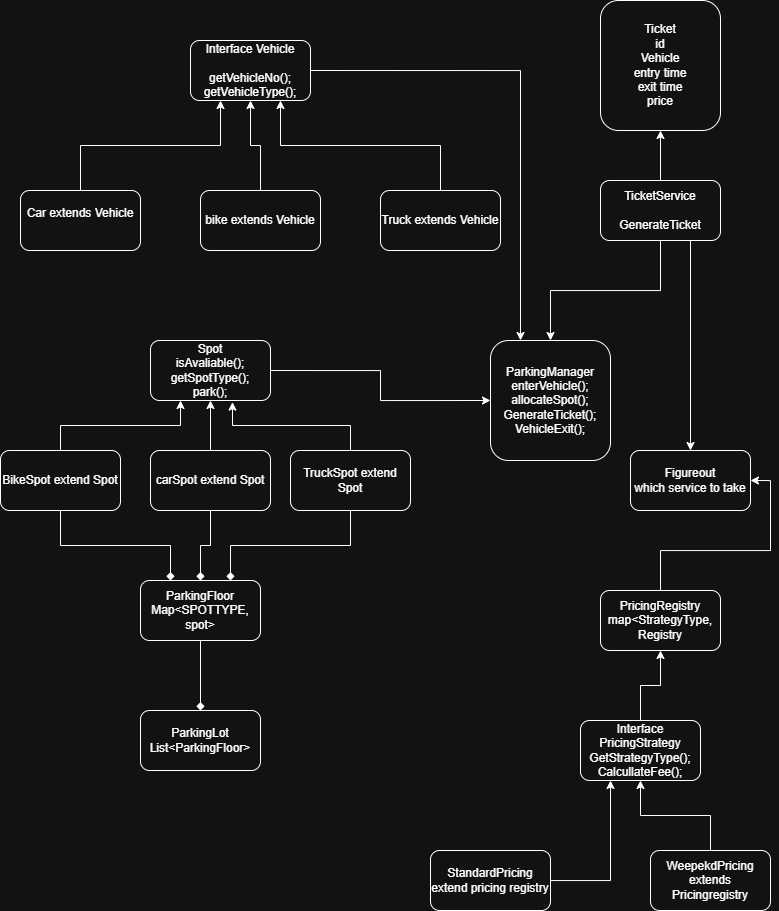

The diagram above was exported from draw.io. Its source (the exported page's mxGraphModel, read from the mxfile embedded in the PNG):
<mxGraphModel dx="1212" dy="733" grid="1" gridSize="10" guides="1" tooltips="1" connect="1" arrows="1" fold="1" page="1" pageScale="1" pageWidth="850" pageHeight="1100" math="0" shadow="0">
  <root>
    <mxCell id="0" />
    <mxCell id="1" parent="0" />
    <mxCell id="0ZQ3rUuF4hE7DZ4fBUqy-27" edge="1" parent="1" source="0ZQ3rUuF4hE7DZ4fBUqy-1" style="edgeStyle=orthogonalEdgeStyle;rounded=0;orthogonalLoop=1;jettySize=auto;html=1;exitX=1;exitY=0.5;exitDx=0;exitDy=0;entryX=0.25;entryY=0;entryDx=0;entryDy=0;" target="0ZQ3rUuF4hE7DZ4fBUqy-22">
      <mxGeometry relative="1" as="geometry" />
    </mxCell>
    <mxCell id="0ZQ3rUuF4hE7DZ4fBUqy-1" parent="1" style="rounded=1;whiteSpace=wrap;html=1;" value="Interface Vehicle&lt;div&gt;&lt;br&gt;&lt;/div&gt;&lt;div&gt;getVehicleNo();&lt;/div&gt;&lt;div&gt;getVehicleType();&lt;/div&gt;" vertex="1">
      <mxGeometry height="60" width="120" x="260" y="50" as="geometry" />
    </mxCell>
    <mxCell id="0ZQ3rUuF4hE7DZ4fBUqy-7" edge="1" parent="1" source="0ZQ3rUuF4hE7DZ4fBUqy-2" style="edgeStyle=orthogonalEdgeStyle;rounded=0;orthogonalLoop=1;jettySize=auto;html=1;exitX=0.5;exitY=0;exitDx=0;exitDy=0;entryX=0.25;entryY=1;entryDx=0;entryDy=0;" target="0ZQ3rUuF4hE7DZ4fBUqy-1">
      <mxGeometry relative="1" as="geometry" />
    </mxCell>
    <mxCell id="0ZQ3rUuF4hE7DZ4fBUqy-2" parent="1" style="rounded=1;whiteSpace=wrap;html=1;" value="Car extends Vehicle&lt;div&gt;&lt;br&gt;&lt;/div&gt;" vertex="1">
      <mxGeometry height="60" width="120" x="90" y="200" as="geometry" />
    </mxCell>
    <mxCell id="0ZQ3rUuF4hE7DZ4fBUqy-28" edge="1" parent="1" source="0ZQ3rUuF4hE7DZ4fBUqy-3" style="edgeStyle=orthogonalEdgeStyle;rounded=0;orthogonalLoop=1;jettySize=auto;html=1;exitX=1;exitY=0.5;exitDx=0;exitDy=0;entryX=0;entryY=0.5;entryDx=0;entryDy=0;" target="0ZQ3rUuF4hE7DZ4fBUqy-22">
      <mxGeometry relative="1" as="geometry" />
    </mxCell>
    <mxCell id="0ZQ3rUuF4hE7DZ4fBUqy-3" parent="1" style="rounded=1;whiteSpace=wrap;html=1;" value="Spot&lt;div&gt;isAvaliable();&lt;/div&gt;&lt;div&gt;getSpotType();&lt;/div&gt;&lt;div&gt;park();&lt;/div&gt;" vertex="1">
      <mxGeometry height="60" width="120" x="220" y="350" as="geometry" />
    </mxCell>
    <mxCell id="0ZQ3rUuF4hE7DZ4fBUqy-8" edge="1" parent="1" source="0ZQ3rUuF4hE7DZ4fBUqy-4" style="edgeStyle=orthogonalEdgeStyle;rounded=0;orthogonalLoop=1;jettySize=auto;html=1;exitX=0.5;exitY=0;exitDx=0;exitDy=0;entryX=0.5;entryY=1;entryDx=0;entryDy=0;" target="0ZQ3rUuF4hE7DZ4fBUqy-1">
      <mxGeometry relative="1" as="geometry" />
    </mxCell>
    <mxCell id="0ZQ3rUuF4hE7DZ4fBUqy-4" parent="1" style="rounded=1;whiteSpace=wrap;html=1;" value="bike extends Vehicle" vertex="1">
      <mxGeometry height="60" width="120" x="270" y="200" as="geometry" />
    </mxCell>
    <mxCell id="0ZQ3rUuF4hE7DZ4fBUqy-9" edge="1" parent="1" source="0ZQ3rUuF4hE7DZ4fBUqy-5" style="edgeStyle=orthogonalEdgeStyle;rounded=0;orthogonalLoop=1;jettySize=auto;html=1;exitX=0.5;exitY=0;exitDx=0;exitDy=0;entryX=0.75;entryY=1;entryDx=0;entryDy=0;" target="0ZQ3rUuF4hE7DZ4fBUqy-1">
      <mxGeometry relative="1" as="geometry" />
    </mxCell>
    <mxCell id="0ZQ3rUuF4hE7DZ4fBUqy-5" parent="1" style="rounded=1;whiteSpace=wrap;html=1;" value="Truck extends Vehicle" vertex="1">
      <mxGeometry height="60" width="120" x="450" y="200" as="geometry" />
    </mxCell>
    <mxCell id="0ZQ3rUuF4hE7DZ4fBUqy-14" edge="1" parent="1" source="0ZQ3rUuF4hE7DZ4fBUqy-10" style="edgeStyle=orthogonalEdgeStyle;rounded=0;orthogonalLoop=1;jettySize=auto;html=1;exitX=0.5;exitY=0;exitDx=0;exitDy=0;entryX=0.5;entryY=1;entryDx=0;entryDy=0;" target="0ZQ3rUuF4hE7DZ4fBUqy-3">
      <mxGeometry relative="1" as="geometry" />
    </mxCell>
    <mxCell id="0ZQ3rUuF4hE7DZ4fBUqy-18" edge="1" parent="1" source="0ZQ3rUuF4hE7DZ4fBUqy-10" style="edgeStyle=orthogonalEdgeStyle;rounded=0;orthogonalLoop=1;jettySize=auto;html=1;exitX=0.5;exitY=1;exitDx=0;exitDy=0;endArrow=diamond;endFill=1;" target="0ZQ3rUuF4hE7DZ4fBUqy-16">
      <mxGeometry relative="1" as="geometry" />
    </mxCell>
    <mxCell id="0ZQ3rUuF4hE7DZ4fBUqy-10" parent="1" style="rounded=1;whiteSpace=wrap;html=1;" value="carSpot extend Spot" vertex="1">
      <mxGeometry height="60" width="120" x="220" y="460" as="geometry" />
    </mxCell>
    <mxCell id="0ZQ3rUuF4hE7DZ4fBUqy-19" edge="1" parent="1" source="0ZQ3rUuF4hE7DZ4fBUqy-11" style="edgeStyle=orthogonalEdgeStyle;rounded=0;orthogonalLoop=1;jettySize=auto;html=1;exitX=0.5;exitY=1;exitDx=0;exitDy=0;entryX=0.75;entryY=0;entryDx=0;entryDy=0;endArrow=diamond;endFill=1;" target="0ZQ3rUuF4hE7DZ4fBUqy-16">
      <mxGeometry relative="1" as="geometry" />
    </mxCell>
    <mxCell id="0ZQ3rUuF4hE7DZ4fBUqy-11" parent="1" style="rounded=1;whiteSpace=wrap;html=1;" value="TruckSpot extend Spot" vertex="1">
      <mxGeometry height="60" width="120" x="360" y="460" as="geometry" />
    </mxCell>
    <mxCell id="0ZQ3rUuF4hE7DZ4fBUqy-13" edge="1" parent="1" source="0ZQ3rUuF4hE7DZ4fBUqy-12" style="edgeStyle=orthogonalEdgeStyle;rounded=0;orthogonalLoop=1;jettySize=auto;html=1;exitX=0.5;exitY=0;exitDx=0;exitDy=0;entryX=0.25;entryY=1;entryDx=0;entryDy=0;" target="0ZQ3rUuF4hE7DZ4fBUqy-3">
      <mxGeometry relative="1" as="geometry" />
    </mxCell>
    <mxCell id="0ZQ3rUuF4hE7DZ4fBUqy-17" edge="1" parent="1" source="0ZQ3rUuF4hE7DZ4fBUqy-12" style="edgeStyle=orthogonalEdgeStyle;rounded=0;orthogonalLoop=1;jettySize=auto;html=1;exitX=0.5;exitY=1;exitDx=0;exitDy=0;entryX=0.25;entryY=0;entryDx=0;entryDy=0;endArrow=diamond;endFill=1;" target="0ZQ3rUuF4hE7DZ4fBUqy-16">
      <mxGeometry relative="1" as="geometry" />
    </mxCell>
    <mxCell id="0ZQ3rUuF4hE7DZ4fBUqy-12" parent="1" style="rounded=1;whiteSpace=wrap;html=1;" value="BikeSpot extend Spot" vertex="1">
      <mxGeometry height="60" width="120" x="70" y="460" as="geometry" />
    </mxCell>
    <mxCell id="0ZQ3rUuF4hE7DZ4fBUqy-15" edge="1" parent="1" source="0ZQ3rUuF4hE7DZ4fBUqy-11" style="edgeStyle=orthogonalEdgeStyle;rounded=0;orthogonalLoop=1;jettySize=auto;html=1;exitX=0.5;exitY=0;exitDx=0;exitDy=0;entryX=0.683;entryY=1.027;entryDx=0;entryDy=0;entryPerimeter=0;" target="0ZQ3rUuF4hE7DZ4fBUqy-3">
      <mxGeometry relative="1" as="geometry" />
    </mxCell>
    <mxCell id="0ZQ3rUuF4hE7DZ4fBUqy-21" edge="1" parent="1" source="0ZQ3rUuF4hE7DZ4fBUqy-16" style="edgeStyle=orthogonalEdgeStyle;rounded=0;orthogonalLoop=1;jettySize=auto;html=1;exitX=0.5;exitY=1;exitDx=0;exitDy=0;endArrow=diamond;endFill=1;" target="0ZQ3rUuF4hE7DZ4fBUqy-20">
      <mxGeometry relative="1" as="geometry" />
    </mxCell>
    <mxCell id="0ZQ3rUuF4hE7DZ4fBUqy-16" parent="1" style="rounded=1;whiteSpace=wrap;html=1;" value="ParkingFloor&lt;div&gt;Map&amp;lt;SPOTTYPE, spot&amp;gt;&lt;/div&gt;" vertex="1">
      <mxGeometry height="60" width="120" x="210" y="590" as="geometry" />
    </mxCell>
    <mxCell id="0ZQ3rUuF4hE7DZ4fBUqy-20" parent="1" style="rounded=1;whiteSpace=wrap;html=1;" value="ParkingLot&lt;div&gt;List&amp;lt;ParkingFloor&amp;gt;&lt;/div&gt;" vertex="1">
      <mxGeometry height="60" width="120" x="210" y="720" as="geometry" />
    </mxCell>
    <mxCell id="0ZQ3rUuF4hE7DZ4fBUqy-22" parent="1" style="rounded=1;whiteSpace=wrap;html=1;" value="ParkingManager&lt;div&gt;enterVehicle();&lt;/div&gt;&lt;div&gt;allocateSpot();&lt;/div&gt;&lt;div&gt;GenerateTicket();&lt;/div&gt;&lt;div&gt;VehicleExit();&lt;/div&gt;" vertex="1">
      <mxGeometry height="120" width="120" x="560" y="350" as="geometry" />
    </mxCell>
    <mxCell id="0ZQ3rUuF4hE7DZ4fBUqy-23" parent="1" style="rounded=1;whiteSpace=wrap;html=1;" value="Ticket&lt;div&gt;id&lt;/div&gt;&lt;div&gt;Vehicle&lt;/div&gt;&lt;div&gt;entry time&lt;/div&gt;&lt;div&gt;exit time&lt;/div&gt;&lt;div&gt;price&lt;/div&gt;" vertex="1">
      <mxGeometry height="130" width="120" x="670" y="10" as="geometry" />
    </mxCell>
    <mxCell id="0ZQ3rUuF4hE7DZ4fBUqy-25" edge="1" parent="1" source="0ZQ3rUuF4hE7DZ4fBUqy-24" style="edgeStyle=orthogonalEdgeStyle;rounded=0;orthogonalLoop=1;jettySize=auto;html=1;entryX=0.5;entryY=1;entryDx=0;entryDy=0;" target="0ZQ3rUuF4hE7DZ4fBUqy-23">
      <mxGeometry relative="1" as="geometry" />
    </mxCell>
    <mxCell id="0ZQ3rUuF4hE7DZ4fBUqy-26" edge="1" parent="1" source="0ZQ3rUuF4hE7DZ4fBUqy-24" style="edgeStyle=orthogonalEdgeStyle;rounded=0;orthogonalLoop=1;jettySize=auto;html=1;exitX=0.5;exitY=1;exitDx=0;exitDy=0;entryX=0.5;entryY=0;entryDx=0;entryDy=0;" target="0ZQ3rUuF4hE7DZ4fBUqy-22">
      <mxGeometry relative="1" as="geometry" />
    </mxCell>
    <mxCell id="0ZQ3rUuF4hE7DZ4fBUqy-40" edge="1" parent="1" source="0ZQ3rUuF4hE7DZ4fBUqy-24" style="edgeStyle=orthogonalEdgeStyle;rounded=0;orthogonalLoop=1;jettySize=auto;html=1;exitX=0.75;exitY=1;exitDx=0;exitDy=0;" target="0ZQ3rUuF4hE7DZ4fBUqy-37">
      <mxGeometry relative="1" as="geometry" />
    </mxCell>
    <mxCell id="0ZQ3rUuF4hE7DZ4fBUqy-24" parent="1" style="rounded=1;whiteSpace=wrap;html=1;" value="TicketService&lt;div&gt;&lt;br&gt;&lt;/div&gt;&lt;div&gt;GenerateTicket&lt;/div&gt;" vertex="1">
      <mxGeometry height="60" width="120" x="670" y="190" as="geometry" />
    </mxCell>
    <mxCell id="0ZQ3rUuF4hE7DZ4fBUqy-38" edge="1" parent="1" source="0ZQ3rUuF4hE7DZ4fBUqy-29" style="edgeStyle=orthogonalEdgeStyle;rounded=0;orthogonalLoop=1;jettySize=auto;html=1;exitX=0.5;exitY=0;exitDx=0;exitDy=0;entryX=1;entryY=0.5;entryDx=0;entryDy=0;" target="0ZQ3rUuF4hE7DZ4fBUqy-37">
      <mxGeometry relative="1" as="geometry" />
    </mxCell>
    <mxCell id="0ZQ3rUuF4hE7DZ4fBUqy-29" parent="1" style="rounded=1;whiteSpace=wrap;html=1;" value="PricingRegistry&lt;div&gt;map&amp;lt;StrategyType, Registry&lt;/div&gt;" vertex="1">
      <mxGeometry height="60" width="120" x="670" y="600" as="geometry" />
    </mxCell>
    <mxCell id="0ZQ3rUuF4hE7DZ4fBUqy-35" edge="1" parent="1" source="0ZQ3rUuF4hE7DZ4fBUqy-30" style="edgeStyle=orthogonalEdgeStyle;rounded=0;orthogonalLoop=1;jettySize=auto;html=1;exitX=0.5;exitY=0;exitDx=0;exitDy=0;entryX=0.5;entryY=1;entryDx=0;entryDy=0;" target="0ZQ3rUuF4hE7DZ4fBUqy-29">
      <mxGeometry relative="1" as="geometry" />
    </mxCell>
    <mxCell id="0ZQ3rUuF4hE7DZ4fBUqy-30" parent="1" style="rounded=1;whiteSpace=wrap;html=1;" value="Interface PricingStrategy&lt;div&gt;GetStrategyType();&lt;/div&gt;&lt;div&gt;CalcullateFee();&lt;/div&gt;" vertex="1">
      <mxGeometry height="60" width="120" x="650" y="730" as="geometry" />
    </mxCell>
    <mxCell id="0ZQ3rUuF4hE7DZ4fBUqy-33" edge="1" parent="1" source="0ZQ3rUuF4hE7DZ4fBUqy-31" style="edgeStyle=orthogonalEdgeStyle;rounded=0;orthogonalLoop=1;jettySize=auto;html=1;entryX=0.25;entryY=1;entryDx=0;entryDy=0;" target="0ZQ3rUuF4hE7DZ4fBUqy-30">
      <mxGeometry relative="1" as="geometry" />
    </mxCell>
    <mxCell id="0ZQ3rUuF4hE7DZ4fBUqy-31" parent="1" style="rounded=1;whiteSpace=wrap;html=1;" value="StandardPricing extend pricing registry" vertex="1">
      <mxGeometry height="60" width="120" x="500" y="860" as="geometry" />
    </mxCell>
    <mxCell id="0ZQ3rUuF4hE7DZ4fBUqy-34" edge="1" parent="1" source="0ZQ3rUuF4hE7DZ4fBUqy-32" style="edgeStyle=orthogonalEdgeStyle;rounded=0;orthogonalLoop=1;jettySize=auto;html=1;" target="0ZQ3rUuF4hE7DZ4fBUqy-30">
      <mxGeometry relative="1" as="geometry" />
    </mxCell>
    <mxCell id="0ZQ3rUuF4hE7DZ4fBUqy-32" parent="1" style="rounded=1;whiteSpace=wrap;html=1;" value="WeepekdPricing extends Pricingregistry" vertex="1">
      <mxGeometry height="60" width="120" x="720" y="860" as="geometry" />
    </mxCell>
    <mxCell id="0ZQ3rUuF4hE7DZ4fBUqy-37" parent="1" style="rounded=1;whiteSpace=wrap;html=1;" value="Figureout&lt;div&gt;which service to take&lt;/div&gt;" vertex="1">
      <mxGeometry height="60" width="120" x="700" y="460" as="geometry" />
    </mxCell>
  </root>
</mxGraphModel>